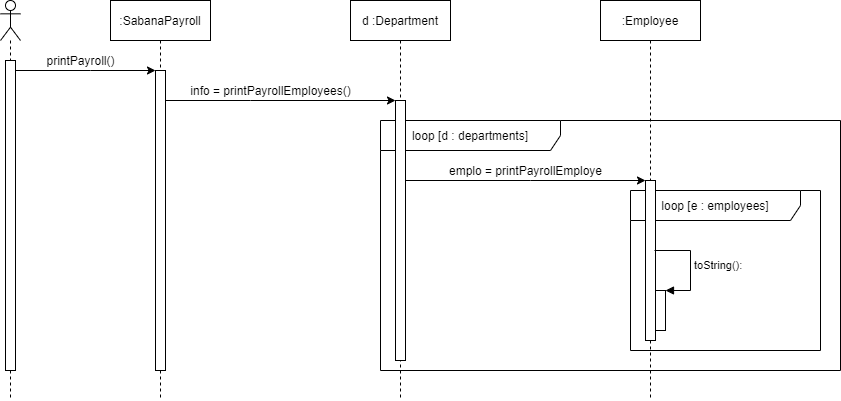

The diagram above was exported from draw.io. Its source (the exported page's mxGraphModel, read from the mxfile embedded in the PNG):
<mxGraphModel dx="1422" dy="705" grid="1" gridSize="10" guides="1" tooltips="1" connect="1" arrows="1" fold="1" page="1" pageScale="1" pageWidth="827" pageHeight="1169" math="0" shadow="0">
  <root>
    <mxCell id="0" />
    <mxCell id="1" parent="0" />
    <mxCell id="HYEve3N3xW2bhsMVB9SX-19" value="loop [d : departments]" style="shape=umlFrame;whiteSpace=wrap;html=1;width=180;height=30;" vertex="1" parent="1">
      <mxGeometry x="430" y="160" width="460" height="250" as="geometry" />
    </mxCell>
    <mxCell id="HYEve3N3xW2bhsMVB9SX-26" value="loop [e : employees]" style="shape=umlFrame;whiteSpace=wrap;html=1;width=170;height=30;" vertex="1" parent="1">
      <mxGeometry x="680" y="230" width="190" height="160" as="geometry" />
    </mxCell>
    <mxCell id="HYEve3N3xW2bhsMVB9SX-3" value="" style="shape=umlLifeline;participant=umlActor;perimeter=lifelinePerimeter;whiteSpace=wrap;html=1;container=1;collapsible=0;recursiveResize=0;verticalAlign=top;spacingTop=36;outlineConnect=0;" vertex="1" parent="1">
      <mxGeometry x="50" y="40" width="20" height="400" as="geometry" />
    </mxCell>
    <mxCell id="HYEve3N3xW2bhsMVB9SX-4" value="" style="html=1;points=[];perimeter=orthogonalPerimeter;" vertex="1" parent="HYEve3N3xW2bhsMVB9SX-3">
      <mxGeometry x="5" y="60" width="10" height="310" as="geometry" />
    </mxCell>
    <mxCell id="HYEve3N3xW2bhsMVB9SX-6" value=":SabanaPayroll" style="shape=umlLifeline;perimeter=lifelinePerimeter;whiteSpace=wrap;html=1;container=1;collapsible=0;recursiveResize=0;outlineConnect=0;" vertex="1" parent="1">
      <mxGeometry x="160" y="40" width="100" height="400" as="geometry" />
    </mxCell>
    <mxCell id="HYEve3N3xW2bhsMVB9SX-8" value="" style="html=1;points=[];perimeter=orthogonalPerimeter;" vertex="1" parent="HYEve3N3xW2bhsMVB9SX-6">
      <mxGeometry x="45" y="70" width="10" height="300" as="geometry" />
    </mxCell>
    <mxCell id="HYEve3N3xW2bhsMVB9SX-10" style="edgeStyle=orthogonalEdgeStyle;rounded=0;orthogonalLoop=1;jettySize=auto;html=1;" edge="1" parent="1" source="HYEve3N3xW2bhsMVB9SX-4" target="HYEve3N3xW2bhsMVB9SX-8">
      <mxGeometry relative="1" as="geometry">
        <Array as="points">
          <mxPoint x="140" y="110" />
          <mxPoint x="140" y="110" />
        </Array>
      </mxGeometry>
    </mxCell>
    <mxCell id="HYEve3N3xW2bhsMVB9SX-11" value="printPayroll()" style="text;html=1;align=center;verticalAlign=middle;resizable=0;points=[];autosize=1;" vertex="1" parent="1">
      <mxGeometry x="90" y="90" width="80" height="20" as="geometry" />
    </mxCell>
    <mxCell id="HYEve3N3xW2bhsMVB9SX-13" value="d :Department" style="shape=umlLifeline;perimeter=lifelinePerimeter;whiteSpace=wrap;html=1;container=1;collapsible=0;recursiveResize=0;outlineConnect=0;" vertex="1" parent="1">
      <mxGeometry x="400" y="40" width="100" height="400" as="geometry" />
    </mxCell>
    <mxCell id="HYEve3N3xW2bhsMVB9SX-15" value="" style="html=1;points=[];perimeter=orthogonalPerimeter;" vertex="1" parent="HYEve3N3xW2bhsMVB9SX-13">
      <mxGeometry x="45" y="100" width="10" height="260" as="geometry" />
    </mxCell>
    <mxCell id="HYEve3N3xW2bhsMVB9SX-16" style="edgeStyle=orthogonalEdgeStyle;rounded=0;orthogonalLoop=1;jettySize=auto;html=1;" edge="1" parent="1" source="HYEve3N3xW2bhsMVB9SX-8" target="HYEve3N3xW2bhsMVB9SX-15">
      <mxGeometry relative="1" as="geometry">
        <Array as="points">
          <mxPoint x="300" y="140" />
          <mxPoint x="300" y="140" />
        </Array>
      </mxGeometry>
    </mxCell>
    <mxCell id="HYEve3N3xW2bhsMVB9SX-20" value="info = printPayrollEmployees()" style="text;html=1;align=center;verticalAlign=middle;resizable=0;points=[];autosize=1;" vertex="1" parent="1">
      <mxGeometry x="230" y="120" width="180" height="20" as="geometry" />
    </mxCell>
    <mxCell id="HYEve3N3xW2bhsMVB9SX-21" value=":Employee" style="shape=umlLifeline;perimeter=lifelinePerimeter;whiteSpace=wrap;html=1;container=1;collapsible=0;recursiveResize=0;outlineConnect=0;" vertex="1" parent="1">
      <mxGeometry x="650" y="40" width="100" height="400" as="geometry" />
    </mxCell>
    <mxCell id="HYEve3N3xW2bhsMVB9SX-23" value="" style="html=1;points=[];perimeter=orthogonalPerimeter;" vertex="1" parent="HYEve3N3xW2bhsMVB9SX-21">
      <mxGeometry x="45" y="180" width="10" height="160" as="geometry" />
    </mxCell>
    <mxCell id="HYEve3N3xW2bhsMVB9SX-27" value="" style="html=1;points=[];perimeter=orthogonalPerimeter;" vertex="1" parent="HYEve3N3xW2bhsMVB9SX-21">
      <mxGeometry x="55" y="290" width="10" height="40" as="geometry" />
    </mxCell>
    <mxCell id="HYEve3N3xW2bhsMVB9SX-28" value="toString():" style="edgeStyle=orthogonalEdgeStyle;html=1;align=left;spacingLeft=2;endArrow=block;rounded=0;entryX=1;entryY=0;" edge="1" target="HYEve3N3xW2bhsMVB9SX-27" parent="HYEve3N3xW2bhsMVB9SX-21">
      <mxGeometry relative="1" as="geometry">
        <mxPoint x="54" y="250" as="sourcePoint" />
        <Array as="points">
          <mxPoint x="90" y="250" />
          <mxPoint x="90" y="290" />
        </Array>
      </mxGeometry>
    </mxCell>
    <mxCell id="HYEve3N3xW2bhsMVB9SX-24" style="edgeStyle=orthogonalEdgeStyle;rounded=0;orthogonalLoop=1;jettySize=auto;html=1;" edge="1" parent="1" source="HYEve3N3xW2bhsMVB9SX-15" target="HYEve3N3xW2bhsMVB9SX-23">
      <mxGeometry relative="1" as="geometry">
        <Array as="points">
          <mxPoint x="580" y="220" />
          <mxPoint x="580" y="220" />
        </Array>
      </mxGeometry>
    </mxCell>
    <mxCell id="HYEve3N3xW2bhsMVB9SX-29" value="emplo = printPayrollEmploye" style="text;html=1;align=center;verticalAlign=middle;resizable=0;points=[];autosize=1;" vertex="1" parent="1">
      <mxGeometry x="490" y="200" width="170" height="20" as="geometry" />
    </mxCell>
  </root>
</mxGraphModel>